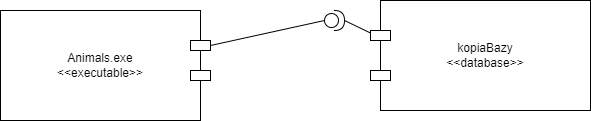

The diagram above was exported from draw.io. Its source (the exported page's mxGraphModel, read from the mxfile embedded in the PNG):
<mxGraphModel dx="1038" dy="548" grid="1" gridSize="10" guides="1" tooltips="1" connect="1" arrows="1" fold="1" page="1" pageScale="1" pageWidth="827" pageHeight="1169" background="#ffffff" math="0" shadow="0">
  <root>
    <mxCell id="0" />
    <mxCell id="1" parent="0" />
    <mxCell id="oRpxOGSi9JRzFIzxxcDb-1" value="Animals.exe&lt;br&gt;&amp;lt;&amp;lt;executable&amp;gt;&amp;gt;" style="rounded=0;whiteSpace=wrap;html=1;" vertex="1" parent="1">
      <mxGeometry x="90" y="130" width="200" height="110" as="geometry" />
    </mxCell>
    <mxCell id="oRpxOGSi9JRzFIzxxcDb-2" value="" style="rounded=0;whiteSpace=wrap;html=1;" vertex="1" parent="1">
      <mxGeometry x="280" y="160" width="20" height="10" as="geometry" />
    </mxCell>
    <mxCell id="oRpxOGSi9JRzFIzxxcDb-3" value="" style="rounded=0;whiteSpace=wrap;html=1;" vertex="1" parent="1">
      <mxGeometry x="280" y="190" width="20" height="10" as="geometry" />
    </mxCell>
    <mxCell id="oRpxOGSi9JRzFIzxxcDb-4" value="kopiaBazy&lt;br&gt;&amp;lt;&amp;lt;database&amp;gt;&amp;gt;" style="rounded=0;whiteSpace=wrap;html=1;" vertex="1" parent="1">
      <mxGeometry x="470" y="120" width="210" height="110" as="geometry" />
    </mxCell>
    <mxCell id="oRpxOGSi9JRzFIzxxcDb-5" value="" style="rounded=0;whiteSpace=wrap;html=1;" vertex="1" parent="1">
      <mxGeometry x="460" y="150" width="20" height="10" as="geometry" />
    </mxCell>
    <mxCell id="oRpxOGSi9JRzFIzxxcDb-6" value="" style="rounded=0;whiteSpace=wrap;html=1;" vertex="1" parent="1">
      <mxGeometry x="460" y="190" width="20" height="10" as="geometry" />
    </mxCell>
    <mxCell id="oRpxOGSi9JRzFIzxxcDb-8" value="" style="endArrow=none;html=1;rounded=0;exitX=1;exitY=0.5;exitDx=0;exitDy=0;entryX=0;entryY=0.5;entryDx=0;entryDy=0;entryPerimeter=0;" edge="1" parent="1" source="oRpxOGSi9JRzFIzxxcDb-2" target="oRpxOGSi9JRzFIzxxcDb-12">
      <mxGeometry width="50" height="50" relative="1" as="geometry">
        <mxPoint x="390" y="290" as="sourcePoint" />
        <mxPoint x="414" y="145" as="targetPoint" />
      </mxGeometry>
    </mxCell>
    <mxCell id="oRpxOGSi9JRzFIzxxcDb-12" value="" style="shape=providedRequiredInterface;html=1;verticalLabelPosition=bottom;sketch=0;" vertex="1" parent="1">
      <mxGeometry x="414" y="130" width="20" height="20" as="geometry" />
    </mxCell>
    <mxCell id="oRpxOGSi9JRzFIzxxcDb-15" value="" style="endArrow=none;html=1;rounded=0;exitX=1;exitY=0.5;exitDx=0;exitDy=0;exitPerimeter=0;entryX=0;entryY=0.25;entryDx=0;entryDy=0;" edge="1" parent="1" source="oRpxOGSi9JRzFIzxxcDb-12" target="oRpxOGSi9JRzFIzxxcDb-5">
      <mxGeometry width="50" height="50" relative="1" as="geometry">
        <mxPoint x="390" y="290" as="sourcePoint" />
        <mxPoint x="440" y="240" as="targetPoint" />
      </mxGeometry>
    </mxCell>
  </root>
</mxGraphModel>